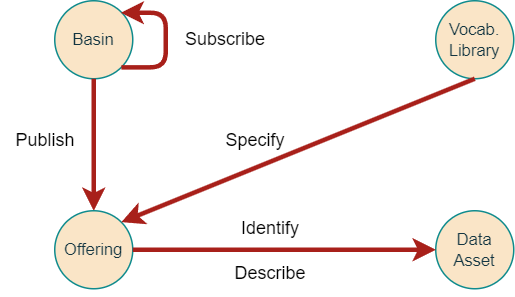

The diagram above was exported from draw.io. Its source (the exported page's mxGraphModel, read from the mxfile embedded in the PNG):
<mxGraphModel dx="780" dy="544" grid="1" gridSize="10" guides="1" tooltips="1" connect="1" arrows="1" fold="1" page="1" pageScale="1" pageWidth="850" pageHeight="1100" background="#FFFFFF" math="1" shadow="0">
  <root>
    <mxCell id="0" />
    <mxCell id="1" parent="0" />
    <mxCell id="nm4b1qJdmRlsf0xmqOdi-1" value="Basin" style="ellipse;whiteSpace=wrap;html=1;aspect=fixed;fillColor=#FAE5C7;strokeColor=#0F8B8D;fontColor=#143642;rounded=1;fontSize=11;" parent="1" vertex="1">
      <mxGeometry x="216" y="160" width="52" height="52" as="geometry" />
    </mxCell>
    <mxCell id="nm4b1qJdmRlsf0xmqOdi-3" value="Vocab. Library" style="ellipse;whiteSpace=wrap;html=1;aspect=fixed;fillColor=#FAE5C7;strokeColor=#0F8B8D;fontColor=#143642;rounded=1;fontSize=11;" parent="1" vertex="1">
      <mxGeometry x="470" y="160" width="52" height="52" as="geometry" />
    </mxCell>
    <mxCell id="nm4b1qJdmRlsf0xmqOdi-25" value="" style="endArrow=classic;html=1;rounded=1;fontColor=#143642;strokeColor=#A8201A;fillColor=#FAE5C7;edgeStyle=elbowEdgeStyle;exitX=1;exitY=1;exitDx=0;exitDy=0;strokeWidth=3;labelBackgroundColor=#DAD2D8;fontSize=11;" parent="1" source="nm4b1qJdmRlsf0xmqOdi-1" edge="1">
      <mxGeometry width="50" height="50" relative="1" as="geometry">
        <mxPoint x="280" y="320" as="sourcePoint" />
        <mxPoint x="260" y="168" as="targetPoint" />
        <Array as="points">
          <mxPoint x="290" y="190" />
          <mxPoint x="160" y="200" />
        </Array>
      </mxGeometry>
    </mxCell>
    <mxCell id="nm4b1qJdmRlsf0xmqOdi-26" value="" style="endArrow=classic;html=1;rounded=1;fontColor=#143642;strokeColor=#A8201A;fillColor=#FAE5C7;edgeStyle=orthogonalEdgeStyle;exitX=0.5;exitY=1;exitDx=0;exitDy=0;entryX=0.5;entryY=0;entryDx=0;entryDy=0;strokeWidth=3;labelBackgroundColor=#DAD2D8;fontSize=11;" parent="1" source="nm4b1qJdmRlsf0xmqOdi-1" target="qx2z4QgRhcTF4yB3W0Pq-1" edge="1">
      <mxGeometry width="50" height="50" relative="1" as="geometry">
        <mxPoint x="268" y="201" as="sourcePoint" />
        <mxPoint x="329.8492424049175" y="259.1507575950825" as="targetPoint" />
      </mxGeometry>
    </mxCell>
    <mxCell id="qx2z4QgRhcTF4yB3W0Pq-1" value="Offering" style="ellipse;whiteSpace=wrap;html=1;aspect=fixed;fillColor=#FAE5C7;strokeColor=#0F8B8D;fontColor=#143642;rounded=1;fontSize=11;" parent="1" vertex="1">
      <mxGeometry x="216" y="300" width="52" height="52" as="geometry" />
    </mxCell>
    <mxCell id="qx2z4QgRhcTF4yB3W0Pq-2" value="Data Asset" style="ellipse;whiteSpace=wrap;html=1;aspect=fixed;fillColor=#FAE5C7;strokeColor=#0F8B8D;fontColor=#143642;rounded=1;fontSize=11;" parent="1" vertex="1">
      <mxGeometry x="470" y="300" width="52" height="52" as="geometry" />
    </mxCell>
    <mxCell id="qx2z4QgRhcTF4yB3W0Pq-4" value="Subscribe" style="text;html=1;strokeColor=none;fillColor=none;align=center;verticalAlign=middle;whiteSpace=wrap;rounded=0;" parent="1" vertex="1">
      <mxGeometry x="300" y="171" width="60" height="30" as="geometry" />
    </mxCell>
    <mxCell id="qx2z4QgRhcTF4yB3W0Pq-5" value="Publish" style="text;html=1;strokeColor=none;fillColor=none;align=center;verticalAlign=middle;whiteSpace=wrap;rounded=0;" parent="1" vertex="1">
      <mxGeometry x="180" y="238" width="60" height="30" as="geometry" />
    </mxCell>
    <mxCell id="qx2z4QgRhcTF4yB3W0Pq-7" value="" style="endArrow=classic;html=1;rounded=1;fontColor=#143642;strokeColor=#A8201A;fillColor=#FAE5C7;edgeStyle=orthogonalEdgeStyle;exitX=1;exitY=0.5;exitDx=0;exitDy=0;entryX=0;entryY=0.5;entryDx=0;entryDy=0;strokeWidth=3;labelBackgroundColor=#DAD2D8;fontSize=11;" parent="1" source="qx2z4QgRhcTF4yB3W0Pq-1" target="qx2z4QgRhcTF4yB3W0Pq-2" edge="1">
      <mxGeometry width="50" height="50" relative="1" as="geometry">
        <mxPoint x="247" y="222" as="sourcePoint" />
        <mxPoint x="247" y="320" as="targetPoint" />
      </mxGeometry>
    </mxCell>
    <mxCell id="qx2z4QgRhcTF4yB3W0Pq-8" value="Identify" style="text;html=1;strokeColor=none;fillColor=none;align=center;verticalAlign=middle;whiteSpace=wrap;rounded=0;" parent="1" vertex="1">
      <mxGeometry x="330" y="297" width="60" height="30" as="geometry" />
    </mxCell>
    <mxCell id="qx2z4QgRhcTF4yB3W0Pq-9" value="Describe" style="text;html=1;strokeColor=none;fillColor=none;align=center;verticalAlign=middle;whiteSpace=wrap;rounded=0;" parent="1" vertex="1">
      <mxGeometry x="330" y="327" width="60" height="30" as="geometry" />
    </mxCell>
    <mxCell id="qx2z4QgRhcTF4yB3W0Pq-10" value="" style="endArrow=classic;html=1;rounded=1;fontColor=#143642;strokeColor=#A8201A;fillColor=#FAE5C7;strokeWidth=3;labelBackgroundColor=#DAD2D8;fontSize=11;entryX=1;entryY=0;entryDx=0;entryDy=0;exitX=0.5;exitY=1;exitDx=0;exitDy=0;" parent="1" source="nm4b1qJdmRlsf0xmqOdi-3" target="qx2z4QgRhcTF4yB3W0Pq-1" edge="1">
      <mxGeometry width="50" height="50" relative="1" as="geometry">
        <mxPoint x="247" y="222" as="sourcePoint" />
        <mxPoint x="250" y="320" as="targetPoint" />
      </mxGeometry>
    </mxCell>
    <mxCell id="qx2z4QgRhcTF4yB3W0Pq-11" value="Specify" style="text;html=1;strokeColor=none;fillColor=none;align=center;verticalAlign=middle;whiteSpace=wrap;rounded=0;" parent="1" vertex="1">
      <mxGeometry x="320" y="238" width="60" height="30" as="geometry" />
    </mxCell>
  </root>
</mxGraphModel>